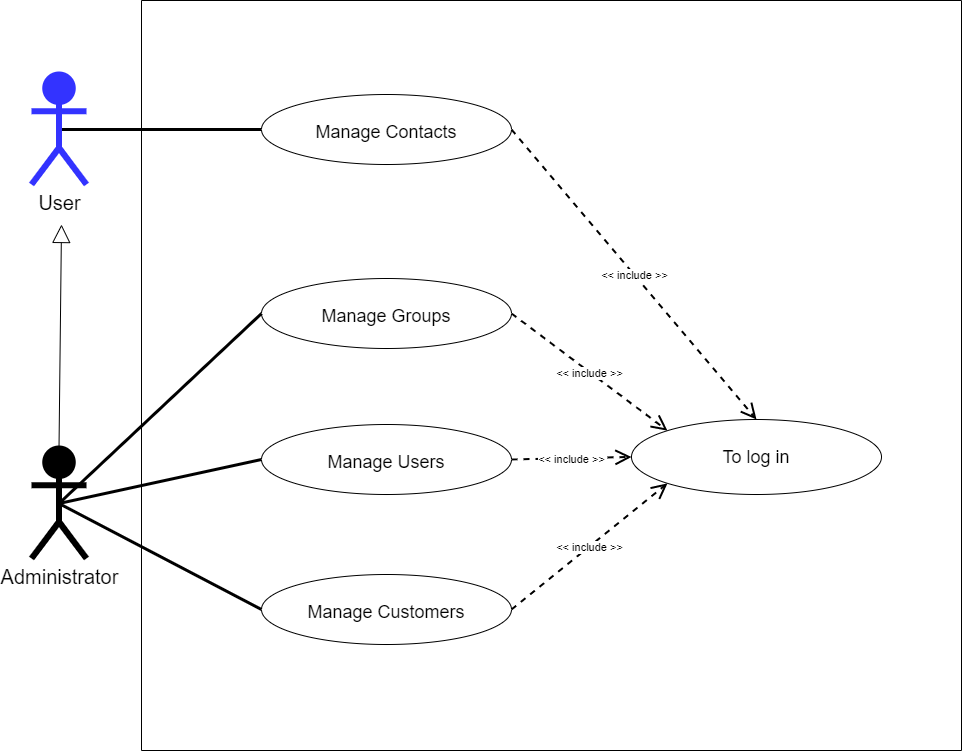

The diagram above was exported from draw.io. Its source (the exported page's mxGraphModel, read from the mxfile embedded in the PNG):
<mxGraphModel dx="1038" dy="641" grid="1" gridSize="10" guides="1" tooltips="1" connect="1" arrows="1" fold="1" page="1" pageScale="1" pageWidth="1169" pageHeight="827" background="none" math="0" shadow="0">
  <root>
    <mxCell id="_szwjoxcJ3NUN2TFGyhA-0" />
    <mxCell id="_szwjoxcJ3NUN2TFGyhA-1" parent="_szwjoxcJ3NUN2TFGyhA-0" />
    <mxCell id="_szwjoxcJ3NUN2TFGyhA-5" value="" style="swimlane;startSize=0;rounded=0;sketch=0;" parent="_szwjoxcJ3NUN2TFGyhA-1" vertex="1">
      <mxGeometry x="190" y="50" width="820" height="750" as="geometry">
        <mxRectangle x="280" y="40" width="50" height="40" as="alternateBounds" />
      </mxGeometry>
    </mxCell>
    <mxCell id="_szwjoxcJ3NUN2TFGyhA-6" style="edgeStyle=none;rounded=1;sketch=0;orthogonalLoop=1;jettySize=auto;html=1;exitX=0;exitY=0.5;exitDx=0;exitDy=0;entryX=0;entryY=0.5;entryDx=0;entryDy=0;endArrow=none;endFill=0;strokeWidth=4;" parent="_szwjoxcJ3NUN2TFGyhA-5" edge="1">
      <mxGeometry relative="1" as="geometry">
        <mxPoint x="104" y="530" as="sourcePoint" />
        <mxPoint x="104" y="530" as="targetPoint" />
      </mxGeometry>
    </mxCell>
    <mxCell id="_szwjoxcJ3NUN2TFGyhA-14" value="To log in" style="ellipse;whiteSpace=wrap;html=1;align=center;fontSize=18;" parent="_szwjoxcJ3NUN2TFGyhA-5" vertex="1">
      <mxGeometry x="490" y="419" width="250" height="75" as="geometry" />
    </mxCell>
    <mxCell id="VPvpzrGyTW3xbnGev2cj-5" value="Manage Contacts" style="ellipse;whiteSpace=wrap;html=1;align=center;fontSize=18;spacingTop=5;" parent="_szwjoxcJ3NUN2TFGyhA-5" vertex="1">
      <mxGeometry x="120" y="94" width="250" height="70" as="geometry" />
    </mxCell>
    <mxCell id="VPvpzrGyTW3xbnGev2cj-10" value="Manage Users" style="ellipse;whiteSpace=wrap;html=1;align=center;fontSize=18;spacingTop=5;" parent="_szwjoxcJ3NUN2TFGyhA-5" vertex="1">
      <mxGeometry x="120" y="424" width="250" height="70" as="geometry" />
    </mxCell>
    <object label="&amp;lt;&amp;lt; include &amp;gt;&amp;gt;" placeholders="1" id="VPvpzrGyTW3xbnGev2cj-14">
      <mxCell style="endArrow=open;endSize=12;dashed=1;html=1;rounded=1;shadow=0;sketch=0;strokeWidth=2;exitX=1;exitY=0.5;exitDx=0;exitDy=0;entryX=0;entryY=0.5;entryDx=0;entryDy=0;" parent="_szwjoxcJ3NUN2TFGyhA-5" source="VPvpzrGyTW3xbnGev2cj-10" target="_szwjoxcJ3NUN2TFGyhA-14" edge="1">
        <mxGeometry width="160" relative="1" as="geometry">
          <mxPoint x="340.00000000000045" y="619" as="sourcePoint" />
          <mxPoint x="520" y="444" as="targetPoint" />
          <mxPoint y="1" as="offset" />
        </mxGeometry>
      </mxCell>
    </object>
    <object label="&amp;lt;&amp;lt; include &amp;gt;&amp;gt;" placeholders="1" id="2MWFk2N2y_MfdrjjcMZh-1">
      <mxCell style="endArrow=open;endSize=12;dashed=1;html=1;rounded=1;shadow=0;sketch=0;strokeWidth=2;exitX=1;exitY=0.5;exitDx=0;exitDy=0;entryX=0.5;entryY=0;entryDx=0;entryDy=0;" parent="_szwjoxcJ3NUN2TFGyhA-5" source="VPvpzrGyTW3xbnGev2cj-5" target="_szwjoxcJ3NUN2TFGyhA-14" edge="1">
        <mxGeometry width="160" relative="1" as="geometry">
          <mxPoint x="370" y="259" as="sourcePoint" />
          <mxPoint x="530" y="256.5" as="targetPoint" />
          <mxPoint y="1" as="offset" />
        </mxGeometry>
      </mxCell>
    </object>
    <mxCell id="lVxbGUMiJZPoJL8tXM62-0" value="Manage Groups" style="ellipse;whiteSpace=wrap;html=1;align=center;fontSize=18;spacingTop=5;" vertex="1" parent="_szwjoxcJ3NUN2TFGyhA-5">
      <mxGeometry x="120" y="278" width="250" height="70" as="geometry" />
    </mxCell>
    <mxCell id="lVxbGUMiJZPoJL8tXM62-1" value="Manage Customers" style="ellipse;whiteSpace=wrap;html=1;align=center;fontSize=18;spacingTop=5;" vertex="1" parent="_szwjoxcJ3NUN2TFGyhA-5">
      <mxGeometry x="120" y="574" width="250" height="70" as="geometry" />
    </mxCell>
    <object label="&amp;lt;&amp;lt; include &amp;gt;&amp;gt;" placeholders="1" id="lVxbGUMiJZPoJL8tXM62-4">
      <mxCell style="endArrow=open;endSize=12;dashed=1;html=1;rounded=1;shadow=0;sketch=0;strokeWidth=2;exitX=1;exitY=0.5;exitDx=0;exitDy=0;entryX=0;entryY=1;entryDx=0;entryDy=0;" edge="1" parent="_szwjoxcJ3NUN2TFGyhA-5" source="lVxbGUMiJZPoJL8tXM62-1" target="_szwjoxcJ3NUN2TFGyhA-14">
        <mxGeometry width="160" relative="1" as="geometry">
          <mxPoint x="380" y="513" as="sourcePoint" />
          <mxPoint x="615" y="336.5" as="targetPoint" />
          <mxPoint y="1" as="offset" />
        </mxGeometry>
      </mxCell>
    </object>
    <object label="&amp;lt;&amp;lt; include &amp;gt;&amp;gt;" placeholders="1" id="lVxbGUMiJZPoJL8tXM62-5">
      <mxCell style="endArrow=open;endSize=12;dashed=1;html=1;rounded=1;shadow=0;sketch=0;strokeWidth=2;exitX=1;exitY=0.5;exitDx=0;exitDy=0;entryX=0;entryY=0;entryDx=0;entryDy=0;" edge="1" parent="_szwjoxcJ3NUN2TFGyhA-5" source="lVxbGUMiJZPoJL8tXM62-0" target="_szwjoxcJ3NUN2TFGyhA-14">
        <mxGeometry width="160" relative="1" as="geometry">
          <mxPoint x="380" y="469" as="sourcePoint" />
          <mxPoint x="500" y="466.5" as="targetPoint" />
          <mxPoint y="1" as="offset" />
        </mxGeometry>
      </mxCell>
    </object>
    <mxCell id="VPvpzrGyTW3xbnGev2cj-16" style="edgeStyle=none;rounded=0;orthogonalLoop=1;jettySize=auto;html=1;exitX=0.5;exitY=0.5;exitDx=0;exitDy=0;exitPerimeter=0;entryX=0;entryY=0.5;entryDx=0;entryDy=0;strokeWidth=3;endFill=0;endArrow=none;" parent="_szwjoxcJ3NUN2TFGyhA-1" source="6tWt32hVxl20R91m9G6P-0" target="VPvpzrGyTW3xbnGev2cj-5" edge="1">
      <mxGeometry relative="1" as="geometry" />
    </mxCell>
    <mxCell id="6tWt32hVxl20R91m9G6P-0" value="User" style="shape=umlActor;verticalLabelPosition=bottom;verticalAlign=top;html=1;strokeWidth=6;fontSize=20;fillColor=#3333FF;strokeColor=#3333FF;" parent="_szwjoxcJ3NUN2TFGyhA-1" vertex="1">
      <mxGeometry x="80" y="124" width="55" height="110" as="geometry" />
    </mxCell>
    <mxCell id="VPvpzrGyTW3xbnGev2cj-12" style="edgeStyle=none;rounded=0;orthogonalLoop=1;jettySize=auto;html=1;exitX=0.5;exitY=0.5;exitDx=0;exitDy=0;exitPerimeter=0;entryX=0;entryY=0.5;entryDx=0;entryDy=0;strokeWidth=3;endFill=0;endArrow=none;" parent="_szwjoxcJ3NUN2TFGyhA-1" source="D_GXNIdfrPBUdBcyriZw-0" target="VPvpzrGyTW3xbnGev2cj-10" edge="1">
      <mxGeometry relative="1" as="geometry" />
    </mxCell>
    <mxCell id="D_GXNIdfrPBUdBcyriZw-0" value="Administrator" style="shape=umlActor;verticalLabelPosition=bottom;verticalAlign=top;html=1;strokeWidth=6;fontSize=20;fillColor=#000000;strokeColor=#000000;" parent="_szwjoxcJ3NUN2TFGyhA-1" vertex="1">
      <mxGeometry x="80" y="498" width="55" height="110" as="geometry" />
    </mxCell>
    <mxCell id="HP5hw_fVO7gRXUm4XrWi-3" value="" style="endArrow=block;endSize=16;endFill=0;html=1;rounded=0;exitX=0.5;exitY=0;exitDx=0;exitDy=0;exitPerimeter=0;" parent="_szwjoxcJ3NUN2TFGyhA-1" source="D_GXNIdfrPBUdBcyriZw-0" edge="1">
      <mxGeometry width="160" relative="1" as="geometry">
        <mxPoint x="80" y="434" as="sourcePoint" />
        <mxPoint x="110" y="274" as="targetPoint" />
      </mxGeometry>
    </mxCell>
    <mxCell id="lVxbGUMiJZPoJL8tXM62-2" style="edgeStyle=none;rounded=0;orthogonalLoop=1;jettySize=auto;html=1;exitX=0.5;exitY=0.5;exitDx=0;exitDy=0;exitPerimeter=0;entryX=0;entryY=0.5;entryDx=0;entryDy=0;strokeWidth=3;endFill=0;endArrow=none;" edge="1" parent="_szwjoxcJ3NUN2TFGyhA-1" source="D_GXNIdfrPBUdBcyriZw-0" target="lVxbGUMiJZPoJL8tXM62-0">
      <mxGeometry relative="1" as="geometry">
        <mxPoint x="117.5" y="563" as="sourcePoint" />
        <mxPoint x="320" y="563" as="targetPoint" />
      </mxGeometry>
    </mxCell>
    <mxCell id="lVxbGUMiJZPoJL8tXM62-3" style="edgeStyle=none;rounded=0;orthogonalLoop=1;jettySize=auto;html=1;exitX=0.5;exitY=0.5;exitDx=0;exitDy=0;exitPerimeter=0;entryX=0;entryY=0.5;entryDx=0;entryDy=0;strokeWidth=3;endFill=0;endArrow=none;" edge="1" parent="_szwjoxcJ3NUN2TFGyhA-1" source="D_GXNIdfrPBUdBcyriZw-0" target="lVxbGUMiJZPoJL8tXM62-1">
      <mxGeometry relative="1" as="geometry">
        <mxPoint x="117.5" y="563" as="sourcePoint" />
        <mxPoint x="310" y="449" as="targetPoint" />
      </mxGeometry>
    </mxCell>
  </root>
</mxGraphModel>